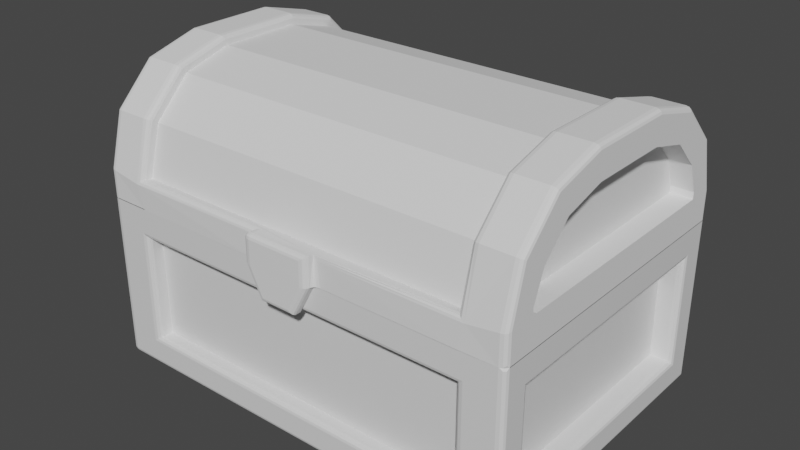 # Source: chest.blend  (saved by Blender 2.93.20; exported with 4.5.12 LTS)
import bpy
from mathutils import Matrix  # noqa: F401  (used for matrix-valued properties, if any)

bpy.ops.wm.read_factory_settings(use_empty=True)
scene = bpy.context.scene
scene.name = 'Scene'

# ---- collections
col_collection = bpy.data.collections.new('Collection'); scene.collection.children.link(col_collection)

# ---- materials (node trees are filled in below, after node groups)
mat_material = bpy.data.materials.new('Material')
mat_material.alpha_threshold = 0.0
mat_material.use_transparent_shadow = False
mat_material.line_color = (0.0, 0.0, 0.0, 1.0)

# ---- material node trees
mat_material.use_nodes = True; mat_material.node_tree.nodes.clear()
_N = mat_material.node_tree.nodes; _L = mat_material.node_tree.links
n0 = _N.new('ShaderNodeOutputMaterial'); n0.name = 'Material Output'; n0.location = (300, 300)
n1 = _N.new('ShaderNodeBsdfPrincipled'); n1.name = 'Principled BSDF'; n1.location = (10, 300)
n1.distribution = 'GGX'
n1.subsurface_method = 'BURLEY'
n1.inputs[2].default_value = 0.4
n1.inputs[3].default_value = 1.45
n1.inputs[27].default_value = (0.0, 0.0, 0.0, 1.0)
n1.inputs[28].default_value = 1.0
_L.new(n1.outputs[0], n0.inputs[0])
n0.is_active_output = True

# ---- world
world_world = bpy.data.worlds.new('World'); scene.world = world_world
world_world.use_nodes = True; world_world.node_tree.nodes.clear()
_N = world_world.node_tree.nodes; _L = world_world.node_tree.links
n0 = _N.new('ShaderNodeOutputWorld'); n0.name = 'World Output'; n0.location = (300, 300)
n1 = _N.new('ShaderNodeBackground'); n1.name = 'Background'; n1.location = (10, 300)
n1.inputs[0].default_value = (0.05088, 0.05088, 0.05088, 1.0)
_L.new(n1.outputs[0], n0.inputs[0])
n0.is_active_output = True
world_world.color = (0.05088, 0.05088, 0.05088)
world_world.use_sun_shadow = False
world_world.sun_shadow_jitter_overblur = 0.0

# ---- meshes
me_cube = bpy.data.meshes.new('Cube')
me_cube.from_pydata([(-0.9, 0.8, 0.2), (-0.9, -0.8, 0.2), (0.9, 0.8, 0.8986), (0.9, 0.8, 0.2), (-0.9, -0.8, 0.8986), (0.9, -0.8, 0.8986), (0.9, -0.8, 0.2), (-0.9, 0.8, 0.8986), (0.8, 0.9, 0.2), (-0.8, 0.9, 0.2), (0.8, 0.9, 0.8986), (-0.8, -0.9, 0.2), (-0.8, -0.9, 0.8986), (0.8, -0.9, 0.8986), (0.8, -0.9, 0.2), (-0.8, 0.9, 0.8986), (1.0, 0.83, 0.9286), (0.97, 0.8, 0.8986), (0.996, 0.815, 0.9136), (0.985, 0.804, 0.9026), (0.97, 0.8, 0.2), (1.0, 0.83, 0.17), (0.985, 0.804, 0.196), (0.996, 0.815, 0.185), (0.97, -0.8, 0.8986), (1.0, -0.83, 0.9286), (0.985, -0.804, 0.9026), (0.996, -0.815, 0.9136), (1.0, -0.83, 0.17), (0.97, -0.8, 0.2), (0.996, -0.815, 0.185), (0.985, -0.804, 0.196), (-0.97, 0.8, 0.8986), (-1.0, 0.83, 0.9286), (-0.985, 0.804, 0.9026), (-0.996, 0.815, 0.9136), (-0.97, 0.8, 0.2), (-1.0, 0.83, 0.17), (-0.985, 0.804, 0.196), (-0.996, 0.815, 0.185), (-1.0, -0.83, 0.9286), (-0.97, -0.8, 0.8986), (-0.996, -0.815, 0.9136), (-0.985, -0.804, 0.9026), (-1.0, -0.83, 0.17), (-0.97, -0.8, 0.2), (-0.996, -0.815, 0.185), (-0.985, -0.804, 0.196), (-0.83, 1.0, 0.17), (-0.8, 0.97, 0.2), (-0.815, 0.996, 0.185), (-0.804, 0.985, 0.196), (-0.83, -1.0, 0.17), (-0.8, -0.97, 0.2), (-0.815, -0.996, 0.185), (-0.804, -0.985, 0.196), (0.8, 0.97, 0.8986), (0.83, 1.0, 0.9286), (0.804, 0.985, 0.9026), (0.815, 0.996, 0.9136), (0.8, 0.97, 0.2), (0.83, 1.0, 0.17), (0.804, 0.985, 0.196), (0.815, 0.996, 0.185), (-0.8, -0.97, 0.8986), (-0.83, -1.0, 0.9286), (-0.804, -0.985, 0.9026), (-0.815, -0.996, 0.9136), (0.83, -1.0, 0.9286), (0.8, -0.97, 0.8986), (0.815, -0.996, 0.9136), (0.804, -0.985, 0.9026), (0.8, -0.97, 0.2), (0.83, -1.0, 0.17), (0.804, -0.985, 0.196), (0.815, -0.996, 0.185), (-0.83, 1.0, 0.9286), (-0.8, 0.97, 0.8986), (-0.815, 0.996, 0.9136), (-0.804, 0.985, 0.9026), (0.97, 1.0, 0.03), (1.0, 0.97, 0.03), (0.97, 0.97, 0.0), (0.9847, 0.9955, 0.03), (0.97, 0.9955, 0.01528), (0.9843, 0.9922, 0.01574), (0.9955, 0.97, 0.01528), (0.9955, 0.9847, 0.03), (0.9922, 0.9843, 0.01574), (0.97, 0.9847, 0.004451), (0.9847, 0.97, 0.004451), (0.9843, 0.9843, 0.007784), (-1.0, 0.97, 0.03), (-0.97, 1.0, 0.03), (-0.97, 0.97, 0.0), (-0.9955, 0.9847, 0.03), (-0.9955, 0.97, 0.01528), (-0.9922, 0.9843, 0.01574), (-0.97, 0.9955, 0.01528), (-0.9847, 0.9955, 0.03), (-0.9843, 0.9922, 0.01574), (-0.9847, 0.97, 0.004451), (-0.97, 0.9847, 0.004451), (-0.9843, 0.9843, 0.007784), (1.0, 0.97, 1.069), (0.97, 1.0, 1.069), (0.97, 1.0, 1.099), (1.0, 0.97, 1.099), (0.996, 0.985, 1.08), (0.985, 0.996, 1.08), (-0.97, -0.97, 0.0), (-0.97, -1.0, 0.03), (-1.0, -0.97, 0.03), (-0.97, -0.985, 0.004008), (-0.985, -0.97, 0.004008), (-0.9843, -0.9843, 0.007901), (-0.985, -0.996, 0.03), (-0.97, -0.996, 0.01502), (-0.9843, -0.9921, 0.01565), (-0.996, -0.97, 0.01502), (-0.996, -0.985, 0.03), (-0.9921, -0.9843, 0.01565), (-1.0, -0.97, 1.069), (-0.97, -1.0, 1.069), (-0.97, -1.0, 1.099), (-1.0, -0.97, 1.099), (-0.996, -0.985, 1.08), (-0.985, -0.996, 1.08), (0.97, -1.0, 1.069), (1.0, -0.97, 1.069), (1.0, -0.97, 1.099), (0.97, -1.0, 1.099), (0.985, -0.996, 1.08), (0.996, -0.985, 1.08), (0.97, -1.0, 0.03), (0.97, -0.97, 0.0), (1.0, -0.97, 0.03), (0.97, -0.9955, 0.01528), (0.9847, -0.9955, 0.03), (0.9843, -0.9922, 0.01574), (0.9847, -0.97, 0.004451), (0.97, -0.9847, 0.004451), (0.9843, -0.9843, 0.007784), (0.9955, -0.9847, 0.03), (0.9955, -0.97, 0.01528), (0.9922, -0.9843, 0.01574), (-0.97, 1.0, 1.069), (-1.0, 0.97, 1.069), (-1.0, 0.97, 1.099), (-0.97, 1.0, 1.099), (-0.985, 0.996, 1.08), (-0.996, 0.985, 1.08)], [], [(57, 76, 146, 149, 106, 105), (48, 61, 80, 93), (107, 106, 149, 148, 125, 124, 131, 130), (64, 53, 11, 12), (29, 20, 3, 6), (40, 44, 112, 122), (17, 24, 5, 2), (45, 41, 4, 1), (32, 36, 0, 7), (41, 32, 7, 4), (20, 17, 2, 3), (37, 33, 147, 92), (24, 29, 6, 5), (49, 77, 15, 9), (77, 56, 10, 15), (53, 72, 14, 11), (94, 82, 135, 110), (60, 49, 9, 8), (72, 69, 13, 14), (61, 57, 105, 80), (69, 64, 12, 13), (14, 13, 12, 11), (1, 4, 7, 0), (3, 2, 5, 6), (9, 15, 10, 8), (28, 25, 129, 136), (52, 65, 123, 111), (33, 40, 122, 125, 148, 147), (68, 73, 134, 128), (25, 16, 104, 107, 130, 129), (76, 48, 93, 146), (36, 45, 1, 0), (65, 68, 128, 131, 124, 123), (21, 28, 136, 81), (73, 52, 111, 134), (44, 37, 92, 112), (56, 60, 8, 10), (80, 83, 85, 84), (83, 87, 88, 85), (81, 86, 88, 87), (86, 90, 91, 88), (82, 89, 91, 90), (89, 84, 85, 91), (85, 88, 91), (92, 95, 97, 96), (95, 99, 100, 97), (93, 98, 100, 99), (98, 102, 103, 100), (94, 101, 103, 102), (101, 96, 97, 103), (97, 100, 103), (104, 108, 109, 105, 106, 107), (110, 113, 115, 114), (113, 117, 118, 115), (111, 116, 118, 117), (116, 120, 121, 118), (112, 119, 121, 120), (119, 114, 115, 121), (115, 118, 121), (122, 126, 127, 123, 124, 125), (128, 132, 133, 129, 130, 131), (134, 137, 139, 138), (137, 141, 142, 139), (135, 140, 142, 141), (140, 144, 145, 142), (136, 143, 145, 144), (143, 138, 139, 145), (139, 142, 145), (146, 150, 151, 147, 148, 149), (94, 110, 114, 101), (101, 114, 119, 96), (96, 119, 112, 92), (82, 94, 102, 89), (89, 102, 98, 84), (84, 98, 93, 80), (104, 81, 87, 108), (108, 87, 83, 109), (109, 83, 80, 105), (111, 123, 127, 116), (116, 127, 126, 120), (120, 126, 122, 112), (128, 134, 138, 132), (132, 138, 143, 133), (133, 143, 136, 129), (146, 93, 99, 150), (150, 99, 95, 151), (151, 95, 92, 147), (110, 135, 141, 113), (113, 141, 137, 117), (117, 137, 134, 111), (135, 82, 90, 140), (140, 90, 86, 144), (144, 86, 81, 136), (37, 44, 46, 39), (39, 46, 47, 38), (38, 47, 45, 36), (17, 20, 22, 19), (19, 22, 23, 18), (18, 23, 21, 16), (44, 40, 42, 46), (46, 42, 43, 47), (47, 43, 41, 45), (25, 28, 30, 27), (27, 30, 31, 26), (26, 31, 29, 24), (33, 37, 39, 35), (35, 39, 38, 34), (34, 38, 36, 32), (16, 25, 27, 18), (18, 27, 26, 19), (19, 26, 24, 17), (40, 33, 35, 42), (42, 35, 34, 43), (43, 34, 32, 41), (28, 21, 23, 30), (30, 23, 22, 31), (31, 22, 20, 29), (61, 48, 50, 63), (63, 50, 51, 62), (62, 51, 49, 60), (57, 61, 63, 59), (59, 63, 62, 58), (58, 62, 60, 56), (53, 64, 66, 55), (55, 66, 67, 54), (54, 67, 65, 52), (69, 72, 74, 71), (71, 74, 75, 70), (70, 75, 73, 68), (77, 49, 51, 79), (79, 51, 50, 78), (78, 50, 48, 76), (68, 65, 67, 70), (70, 67, 66, 71), (71, 66, 64, 69), (52, 73, 75, 54), (54, 75, 74, 55), (55, 74, 72, 53), (76, 57, 59, 78), (78, 59, 58, 79), (79, 58, 56, 77), (16, 21, 81, 104)])
_uv = me_cube.uv_layers.new(name='UVMap')
_uv.uv.foreach_set('vector', [0.5863, 0.4788, 0.5863, 0.2712, 0.6182, 0.2537, 0.625, 0.2537, 0.625, 0.4963, 0.6182, 0.4963, 0.4137, 0.2712, 0.4137, 0.4787, 0.3818, 0.4963, 0.3818, 0.2537, 0.625, 0.5037, 0.6288, 0.5, 0.8712, 0.5, 0.875, 0.5037, 0.875, 0.7462, 0.8712, 0.75, 0.6288, 0.75, 0.625, 0.7462, 0.5795, 0.975, 0.4205, 0.975, 0.4205, 0.975, 0.5795, 0.975, 0.4205, 0.725, 0.4205, 0.525, 0.4205, 0.525, 0.4205, 0.725, 0.5863, 0.02125, 0.4137, 0.02125, 0.3818, 0.00375, 0.6182, 0.00375, 0.5795, 0.525, 0.5795, 0.725, 0.5795, 0.725, 0.5795, 0.525, 0.4205, 0.025, 0.5795, 0.025, 0.5795, 0.025, 0.4205, 0.025, 0.5795, 0.225, 0.4205, 0.225, 0.4205, 0.225, 0.5795, 0.225, 0.5795, 0.025, 0.5795, 0.225, 0.5795, 0.225, 0.5795, 0.025, 0.4205, 0.525, 0.5795, 0.525, 0.5795, 0.525, 0.4205, 0.525, 0.4137, 0.2287, 0.5863, 0.2288, 0.6182, 0.2463, 0.3818, 0.2463, 0.5795, 0.725, 0.4205, 0.725, 0.4205, 0.725, 0.5795, 0.725, 0.4205, 0.275, 0.5795, 0.275, 0.5795, 0.275, 0.4205, 0.275, 0.5795, 0.275, 0.5795, 0.475, 0.5795, 0.475, 0.5795, 0.275, 0.4205, 0.975, 0.4205, 0.775, 0.4205, 0.775, 0.4205, 0.975, 0.1287, 0.5038, 0.3713, 0.5038, 0.3713, 0.7463, 0.1287, 0.7462, 0.4205, 0.475, 0.4205, 0.275, 0.4205, 0.275, 0.4205, 0.475, 0.4205, 0.775, 0.5795, 0.775, 0.5795, 0.775, 0.4205, 0.775, 0.4137, 0.4787, 0.5863, 0.4788, 0.6182, 0.4963, 0.3818, 0.4963, 0.5795, 0.775, 0.5795, 0.975, 0.5795, 0.975, 0.5795, 0.775, 0.4205, 0.775, 0.5795, 0.775, 0.5795, 0.975, 0.4205, 0.975, 0.4205, 0.025, 0.5795, 0.025, 0.5795, 0.225, 0.4205, 0.225, 0.4205, 0.525, 0.5795, 0.525, 0.5795, 0.725, 0.4205, 0.725, 0.4205, 0.275, 0.5795, 0.275, 0.5795, 0.475, 0.4205, 0.475, 0.4137, 0.7287, 0.5863, 0.7287, 0.6182, 0.7463, 0.3818, 0.7463, 0.4137, 0.9787, 0.5863, 0.9787, 0.6182, 0.9963, 0.3818, 0.9963, 0.5863, 0.2288, 0.5863, 0.02125, 0.6182, 0.00375, 0.625, 0.00375, 0.625, 0.2463, 0.6182, 0.2463, 0.5863, 0.7713, 0.4137, 0.7712, 0.3818, 0.7538, 0.6182, 0.7538, 0.5863, 0.7287, 0.5863, 0.5213, 0.6182, 0.5037, 0.625, 0.5037, 0.625, 0.7462, 0.6182, 0.7463, 0.5863, 0.2712, 0.4137, 0.2712, 0.3818, 0.2537, 0.6182, 0.2537, 0.4205, 0.225, 0.4205, 0.025, 0.4205, 0.025, 0.4205, 0.225, 0.5863, 0.9787, 0.5863, 0.7713, 0.6182, 0.7537, 0.625, 0.7537, 0.625, 0.9963, 0.6182, 0.9963, 0.4137, 0.5213, 0.4137, 0.7287, 0.3818, 0.7463, 0.3818, 0.5038, 0.4137, 0.7713, 0.4137, 0.9787, 0.3818, 0.9962, 0.3818, 0.7537, 0.4137, 0.02125, 0.4137, 0.2287, 0.3818, 0.2463, 0.3818, 0.00375, 0.5795, 0.475, 0.4205, 0.475, 0.4205, 0.475, 0.5795, 0.475, 0.3818, 0.4963, 0.3818, 0.4981, 0.3786, 0.498, 0.3785, 0.4963, 0.3818, 0.4981, 0.3818, 0.5, 0.3786, 0.5, 0.3786, 0.498, 0.3818, 0.5038, 0.3785, 0.5037, 0.3786, 0.502, 0.3818, 0.5019, 0.3785, 0.5037, 0.375, 0.5037, 0.375, 0.502, 0.3786, 0.502, 0.3713, 0.5038, 0.3713, 0.5019, 0.373, 0.502, 0.3731, 0.5037, 0.3713, 0.5019, 0.3712, 0.5, 0.373, 0.5, 0.373, 0.502, 0.3786, 0.498, 0.3777, 0.4985, 0.3777, 0.4985, 0.3818, 0.2463, 0.3818, 0.2481, 0.3786, 0.248, 0.3785, 0.2463, 0.3818, 0.2481, 0.3818, 0.25, 0.3786, 0.25, 0.3786, 0.248, 0.3818, 0.2537, 0.3785, 0.2537, 0.3786, 0.252, 0.3818, 0.2519, 0.1287, 0.5006, 0.1287, 0.5, 0.127, 0.5, 0.127, 0.501, 0.1287, 0.5038, 0.1269, 0.5038, 0.127, 0.502, 0.1287, 0.5019, 0.1269, 0.5038, 0.125, 0.5037, 0.125, 0.502, 0.127, 0.502, 0.3786, 0.248, 0.3777, 0.2485, 0.3777, 0.2485, 0.6182, 0.5, 0.6207, 0.5, 0.6211, 0.4979, 0.6182, 0.4963, 0.6216, 0.4981, 0.625, 0.5, 0.1287, 0.7462, 0.1288, 0.7481, 0.127, 0.748, 0.1269, 0.7463, 0.1288, 0.7481, 0.1287, 0.75, 0.127, 0.75, 0.127, 0.748, 0.3818, 0.9963, 0.3818, 0.9981, 0.3786, 0.998, 0.3784, 0.9963, 0.3818, 0.000501, 0.3818, -4.657e-10, 0.3786, 0.0, 0.3786, 0.0009876, 0.3818, 0.00375, 0.3784, 0.00375, 0.3786, 0.001957, 0.3818, 0.001877, 0.1255, 0.7463, 0.125, 0.7462, 0.125, 0.748, 0.126, 0.748, 0.3768, 0.001957, 0.3777, 0.001472, 0.3786, 0.001957, 0.6182, 0.00375, 0.6211, 0.002126, 0.6207, 0.0, 0.6182, 0.0, 0.625, 0.0, 0.6216, 0.001875, 0.6182, 0.7538, 0.6211, 0.7521, 0.6207, 0.75, 0.6182, 0.75, 0.625, 0.75, 0.6216, 0.7519, 0.3818, 0.7537, 0.3785, 0.7537, 0.3786, 0.752, 0.3818, 0.7519, 0.3713, 0.7494, 0.3712, 0.75, 0.373, 0.75, 0.373, 0.749, 0.3713, 0.7463, 0.3731, 0.7463, 0.373, 0.748, 0.3713, 0.7481, 0.3731, 0.7463, 0.375, 0.7463, 0.375, 0.748, 0.373, 0.748, 0.3818, 0.7463, 0.3818, 0.7481, 0.3786, 0.748, 0.3785, 0.7463, 0.3818, 0.7481, 0.3818, 0.75, 0.3786, 0.75, 0.3786, 0.748, 0.3786, 0.752, 0.3777, 0.7515, 0.3777, 0.7515, 0.6182, 0.25, 0.6207, 0.25, 0.6211, 0.2479, 0.6182, 0.2463, 0.6216, 0.2481, 0.625, 0.25, 0.1287, 0.5038, 0.1287, 0.7462, 0.1269, 0.7463, 0.1269, 0.5038, 0.1269, 0.5038, 0.1269, 0.7463, 0.125, 0.7462, 0.125, 0.5037, 0.3785, 0.2463, 0.3784, 0.00375, 0.3818, 0.00375, 0.3818, 0.2463, 0.3713, 0.5038, 0.1287, 0.5038, 0.1287, 0.5019, 0.3713, 0.5019, 0.3713, 0.5019, 0.1287, 0.5019, 0.1287, 0.5, 0.3712, 0.5, 0.3785, 0.4963, 0.3785, 0.2537, 0.3818, 0.2537, 0.3818, 0.4963, 0.6182, 0.5038, 0.3818, 0.5037, 0.3818, 0.5019, 0.6207, 0.5019, 0.6207, 0.5019, 0.3818, 0.5019, 0.3818, 0.4981, 0.6207, 0.4981, 0.6207, 0.4981, 0.3818, 0.4981, 0.3818, 0.4963, 0.6182, 0.4963, 0.3818, 0.9963, 0.6182, 0.9963, 0.6207, 0.9981, 0.3818, 0.9981, 0.3818, 0.0, 0.6207, 0.0, 0.6207, 0.001875, 0.3818, 0.001877, 0.3818, 0.001877, 0.6207, 0.001875, 0.6182, 0.00375, 0.3818, 0.00375, 0.6182, 0.7538, 0.3818, 0.7538, 0.3818, 0.7519, 0.6207, 0.7519, 0.6207, 0.7519, 0.3818, 0.7519, 0.3818, 0.7481, 0.6207, 0.7481, 0.6207, 0.7481, 0.3818, 0.7481, 0.3818, 0.7463, 0.6182, 0.7463, 0.6182, 0.2537, 0.3818, 0.2537, 0.3818, 0.2519, 0.6207, 0.2519, 0.6207, 0.2519, 0.3818, 0.2519, 0.3818, 0.2481, 0.6207, 0.2481, 0.6207, 0.2481, 0.3818, 0.2481, 0.3818, 0.2463, 0.6182, 0.2463, 0.1287, 0.7462, 0.3713, 0.7463, 0.3713, 0.7481, 0.1288, 0.7481, 0.1288, 0.7481, 0.3713, 0.7481, 0.3712, 0.75, 0.1287, 0.75, 0.3784, 0.9963, 0.3785, 0.7537, 0.3818, 0.7537, 0.3818, 0.9962, 0.3713, 0.7463, 0.3713, 0.5038, 0.3731, 0.5037, 0.3731, 0.7463, 0.3731, 0.7463, 0.3731, 0.5037, 0.3785, 0.5037, 0.3785, 0.7462, 0.3785, 0.7462, 0.3785, 0.5037, 0.3818, 0.5038, 0.3818, 0.7463, 0.4137, 0.2287, 0.4137, 0.02125, 0.4171, 0.02312, 0.4171, 0.2269, 0.4171, 0.2269, 0.4171, 0.02312, 0.4201, 0.02475, 0.4201, 0.2253, 0.4201, 0.2253, 0.4201, 0.02475, 0.4205, 0.025, 0.4205, 0.225, 0.5795, 0.525, 0.4205, 0.525, 0.4201, 0.5247, 0.5799, 0.5247, 0.5799, 0.5247, 0.4201, 0.5247, 0.4171, 0.5231, 0.5829, 0.5231, 0.5829, 0.5231, 0.4171, 0.5231, 0.4137, 0.5212, 0.5863, 0.5213, 0.4137, 0.02125, 0.5863, 0.02125, 0.5829, 0.02312, 0.4171, 0.02312, 0.4171, 0.02312, 0.5829, 0.02312, 0.5799, 0.02475, 0.4201, 0.02475, 0.4201, 0.02475, 0.5799, 0.02475, 0.5795, 0.025, 0.4205, 0.025, 0.5863, 0.7287, 0.4137, 0.7287, 0.4171, 0.7269, 0.5829, 0.7269, 0.5829, 0.7269, 0.4171, 0.7269, 0.4201, 0.7253, 0.5799, 0.7253, 0.5799, 0.7253, 0.4201, 0.7253, 0.4205, 0.725, 0.5795, 0.725, 0.5863, 0.2288, 0.4137, 0.2287, 0.4171, 0.2269, 0.5829, 0.2269, 0.5829, 0.2269, 0.4171, 0.2269, 0.4201, 0.2253, 0.5799, 0.2253, 0.5799, 0.2253, 0.4201, 0.2253, 0.4205, 0.225, 0.5795, 0.225, 0.5863, 0.5213, 0.5863, 0.7287, 0.5829, 0.7269, 0.5829, 0.5231, 0.5829, 0.5231, 0.5829, 0.7269, 0.5799, 0.7253, 0.5799, 0.5247, 0.5799, 0.5247, 0.5799, 0.7253, 0.5795, 0.725, 0.5795, 0.525, 0.5863, 0.02125, 0.5863, 0.2288, 0.5829, 0.2269, 0.5829, 0.02312, 0.5829, 0.02312, 0.5829, 0.2269, 0.5799, 0.2253, 0.5799, 0.02475, 0.5799, 0.02475, 0.5799, 0.2253, 0.5795, 0.225, 0.5795, 0.025, 0.4137, 0.7287, 0.4137, 0.5213, 0.4171, 0.5231, 0.4171, 0.7269, 0.4171, 0.7269, 0.4171, 0.5231, 0.4201, 0.5247, 0.4201, 0.7253, 0.4201, 0.7253, 0.4201, 0.5247, 0.4205, 0.525, 0.4205, 0.725, 0.4137, 0.4787, 0.4137, 0.2712, 0.4171, 0.2731, 0.4171, 0.4769, 0.4171, 0.4769, 0.4171, 0.2731, 0.4201, 0.2747, 0.4201, 0.4753, 0.4201, 0.4753, 0.4201, 0.2747, 0.4205, 0.275, 0.4205, 0.475, 0.5863, 0.4788, 0.4137, 0.4787, 0.4171, 0.4769, 0.5829, 0.4769, 0.5829, 0.4769, 0.4171, 0.4769, 0.4201, 0.4753, 0.5799, 0.4753, 0.5799, 0.4753, 0.4201, 0.4753, 0.4205, 0.475, 0.5795, 0.475, 0.4205, 0.975, 0.5795, 0.975, 0.5799, 0.9753, 0.4201, 0.9753, 0.4201, 0.9753, 0.5799, 0.9753, 0.5829, 0.9769, 0.4171, 0.9769, 0.4171, 0.9769, 0.5829, 0.9769, 0.5863, 0.9787, 0.4137, 0.9787, 0.5795, 0.775, 0.4205, 0.775, 0.4201, 0.7747, 0.5799, 0.7747, 0.5799, 0.7747, 0.4201, 0.7747, 0.4171, 0.7731, 0.5829, 0.7731, 0.5829, 0.7731, 0.4171, 0.7731, 0.4137, 0.7712, 0.5863, 0.7713, 0.5795, 0.275, 0.4205, 0.275, 0.4201, 0.2747, 0.5799, 0.2747, 0.5799, 0.2747, 0.4201, 0.2747, 0.4171, 0.2731, 0.5829, 0.2731, 0.5829, 0.2731, 0.4171, 0.2731, 0.4137, 0.2712, 0.5863, 0.2712, 0.5863, 0.7713, 0.5863, 0.9787, 0.5829, 0.9769, 0.5829, 0.7731, 0.5829, 0.7731, 0.5829, 0.9769, 0.5799, 0.9753, 0.5799, 0.7747, 0.5799, 0.7747, 0.5799, 0.9753, 0.5795, 0.975, 0.5795, 0.775, 0.4137, 0.9787, 0.4137, 0.7713, 0.4171, 0.7731, 0.4171, 0.9769, 0.4171, 0.9769, 0.4171, 0.7731, 0.4201, 0.7747, 0.4201, 0.9753, 0.4201, 0.9753, 0.4201, 0.7747, 0.4205, 0.775, 0.4205, 0.975, 0.5863, 0.2712, 0.5863, 0.4788, 0.5829, 0.4769, 0.5829, 0.2731, 0.5829, 0.2731, 0.5829, 0.4769, 0.5799, 0.4753, 0.5799, 0.2747, 0.5799, 0.2747, 0.5799, 0.4753, 0.5795, 0.475, 0.5795, 0.275, 0.5863, 0.5213, 0.4137, 0.5212, 0.3818, 0.5037, 0.6182, 0.5038])
me_cube.materials.append(mat_material)
me_cube.use_remesh_preserve_volume = False
me_cube.use_remesh_preserve_attributes = False
me_cube.use_mirror_vertex_groups = False
me_cube.update()
me_cube_001 = bpy.data.meshes.new('Cube.001')
me_cube_001.from_pydata([(-1.0, -0.8, -0.8), (-1.0, 0.8, -0.8), (1.0, 0.8, -0.8), (-1.0, -0.8, -0.7562), (-1.0, -0.2697, -0.3108), (-1.0, -0.7264, -0.5663), (-1.0, -0.5445, -0.3844), (-1.0, 0.2697, -0.3108), (-1.0, 0.8, -0.7562), (-1.0, 0.5445, -0.3844), (-1.0, 0.7264, -0.5663), (1.0, -0.2697, -0.3108), (1.0, -0.8, -0.7562), (1.0, -0.5445, -0.3844), (1.0, -0.7264, -0.5663), (1.0, 0.8, -0.7562), (1.0, 0.2697, -0.3108), (1.0, 0.7264, -0.5663), (1.0, 0.5445, -0.3844), (-0.9, 0.8, -0.8), (-0.9, -0.8, -0.8), (0.9, 0.8, -0.8), (-0.9, 0.5445, -0.3844), (-0.9, 0.2697, -0.3108), (0.9, 0.2697, -0.3108), (0.9, 0.5445, -0.3844), (-0.9, 0.7264, -0.5663), (0.9, 0.7264, -0.5663), (-0.9, 0.8, -0.7562), (0.9, 0.8, -0.7562), (0.9, -0.5445, -0.3844), (0.9, -0.2697, -0.3108), (-0.9, -0.2697, -0.3108), (-0.9, -0.5445, -0.3844), (0.9, -0.7264, -0.5663), (-0.9, -0.7264, -0.5663), (0.9, -0.8, -0.7562), (-0.9, -0.8, -0.7562), (0.8, 0.994, -1.0), (-0.8, 1.0, -1.0), (-0.8, -1.0, -1.0), (0.8, -1.006, -1.0), (0.8, -0.7735, -0.9169), (-0.8, -0.7689, -0.9169), (-0.8, 0.7676, -0.9169), (0.8, 0.763, -0.9169), (-0.8, 0.274, -0.1721), (0.8, 0.274, -0.1721), (0.8, 0.5998, -0.2594), (-0.8, 0.5998, -0.2594), (0.8, 0.8383, -0.4978), (-0.8, 0.8383, -0.4978), (0.8, 0.9256, -0.8236), (-0.8, 0.9256, -0.8236), (0.8, -0.274, -0.1721), (-0.8, -0.274, -0.1721), (-0.8, -0.5998, -0.2594), (0.8, -0.5998, -0.2594), (-0.8, -0.8383, -0.4978), (0.8, -0.8383, -0.4978), (-0.8, -0.9256, -0.8236), (0.8, -0.9256, -0.8236), (0.8, -0.5043, -0.4332), (-0.8, -0.5013, -0.4332), (0.8, 0.4953, -0.4332), (-0.8, 0.4983, -0.4332), (0.2667, -0.772, -0.9169), (-0.2667, -0.7705, -0.9169), (-0.2667, 0.274, -0.1721), (0.2667, 0.274, -0.1721), (0.2667, 0.5998, -0.2594), (-0.2667, 0.5998, -0.2594), (0.2667, 0.8383, -0.4978), (-0.2667, 0.8383, -0.4978), (0.2667, 0.9256, -0.8236), (-0.2667, 0.9256, -0.8236), (0.2667, -0.274, -0.1721), (-0.2667, -0.274, -0.1721), (-0.2667, -0.5998, -0.2594), (0.2667, -0.5998, -0.2594), (-0.2667, -0.8383, -0.4978), (0.2667, -0.8383, -0.4978), (-0.2667, -0.9256, -0.8236), (0.2667, -0.9256, -0.8236), (-0.1591, -1.002, -1.0), (-0.2667, 0.998, -1.0), (0.2667, 0.996, -1.0), (-0.2667, 0.766, -0.9169), (0.2667, 0.7645, -0.9169), (0.2667, -0.5033, -0.4332), (-0.2667, -0.5023, -0.4332), (-0.2667, 0.4973, -0.4332), (0.2667, 0.4963, -0.4332), (0.08586, -1.007, -1.2), (-0.08599, -1.005, -1.2), (1.0, -0.77, -0.8), (1.0, -0.8, -0.77), (1.0, -0.8212, -0.8212), (1.0, -0.785, -0.796), (1.0, -0.796, -0.785), (-1.0, 0.9676, -0.9676), (-0.97, 1.0, -1.0), (-1.0, 0.97, -1.0), (-0.996, 0.9838, -0.9838), (-0.985, 0.9957, -0.9957), (-0.97, -1.0, -1.0), (-1.0, -0.9676, -0.9676), (-1.0, -0.97, -1.0), (-0.985, -0.9957, -0.9957), (-0.996, -0.9838, -0.9838), (1.0, -0.9676, -0.9676), (0.97, -1.001, -1.0), (1.0, -0.97, -1.0), (0.996, -0.9839, -0.9838), (0.985, -0.9961, -0.9957), (0.97, 0.9991, -1.0), (1.0, 0.9676, -0.9676), (1.0, 0.97, -1.0), (0.985, 0.9952, -0.9957), (0.996, 0.9837, -0.9838), (-0.97, 0.648, -0.2051), (-1.0, 0.6329, -0.2313), (-0.985, 0.646, -0.2086), (-0.996, 0.6405, -0.2182), (-1.0, 0.2922, -0.1401), (-0.97, 0.2961, -0.1108), (-0.996, 0.2941, -0.1254), (-0.985, 0.2956, -0.1147), (0.97, 0.2961, -0.1108), (1.0, 0.2922, -0.1401), (0.985, 0.2956, -0.1147), (0.996, 0.2941, -0.1254), (1.0, 0.6329, -0.2313), (0.97, 0.648, -0.2051), (0.996, 0.6405, -0.2182), (0.985, 0.646, -0.2086), (-0.97, 0.9057, -0.4627), (-1.0, 0.8796, -0.4778), (-0.985, 0.9022, -0.4648), (-0.996, 0.8926, -0.4703), (1.0, 0.8796, -0.4778), (0.97, 0.9057, -0.4627), (0.996, 0.8926, -0.4703), (0.985, 0.9022, -0.4648), (-0.97, 1.0, -0.8147), (-1.0, 0.9675, -0.8052), (-0.985, 0.9956, -0.8134), (-0.996, 0.9837, -0.8099), (1.0, 0.9675, -0.8052), (0.97, 1.0, -0.8147), (0.996, 0.9837, -0.8099), (0.985, 0.9956, -0.8134), (0.97, -0.648, -0.2051), (1.0, -0.6329, -0.2313), (0.985, -0.646, -0.2086), (0.996, -0.6405, -0.2182), (1.0, -0.2922, -0.1401), (0.97, -0.2961, -0.1108), (0.996, -0.2941, -0.1254), (0.985, -0.2956, -0.1147), (-0.97, -0.2961, -0.1108), (-1.0, -0.2922, -0.1401), (-0.985, -0.2956, -0.1147), (-0.996, -0.2941, -0.1254), (-1.0, -0.6329, -0.2313), (-0.97, -0.648, -0.2051), (-0.996, -0.6405, -0.2182), (-0.985, -0.646, -0.2086), (0.97, -0.9057, -0.4627), (1.0, -0.8796, -0.4778), (0.985, -0.9022, -0.4648), (0.996, -0.8926, -0.4703), (-1.0, -0.8796, -0.4778), (-0.97, -0.9057, -0.4627), (-0.996, -0.8926, -0.4703), (-0.985, -0.9022, -0.4648), (0.97, -1.0, -0.8147), (1.0, -0.9675, -0.8052), (0.985, -0.9956, -0.8134), (0.996, -0.9837, -0.8099), (-1.0, -0.9675, -0.8052), (-0.97, -1.0, -0.8147), (-0.996, -0.9837, -0.8099), (-0.985, -0.9956, -0.8134), (0.9, -0.8, -0.77), (0.9, -0.77, -0.8), (0.9, -0.796, -0.785), (0.9, -0.785, -0.796), (-0.83, 0.2961, -0.1108), (-0.8, 0.2866, -0.137), (-0.815, 0.2948, -0.1143), (-0.804, 0.2913, -0.1239), (0.8, 0.2866, -0.137), (0.83, 0.2961, -0.1108), (0.804, 0.2913, -0.1239), (0.815, 0.2948, -0.1143), (0.8, 0.6276, -0.2281), (0.83, 0.648, -0.2051), (0.804, 0.6378, -0.2166), (0.815, 0.6453, -0.2082), (-0.83, 0.648, -0.2051), (-0.8, 0.6276, -0.2281), (-0.815, 0.6453, -0.2082), (-0.804, 0.6378, -0.2166), (0.8, 0.8773, -0.4775), (0.83, 0.9057, -0.4627), (0.804, 0.8915, -0.4701), (0.815, 0.9019, -0.4647), (-0.83, 0.9057, -0.4627), (-0.8, 0.8773, -0.4775), (-0.815, 0.9019, -0.4647), (-0.804, 0.8915, -0.4701), (0.83, 1.0, -0.8435), (0.8, 0.9689, -0.8184), (0.815, 0.9958, -0.8296), (0.804, 0.9844, -0.8204), (-0.8, 0.9689, -0.8184), (-0.83, 1.004, -0.8437), (-0.804, 0.9849, -0.8205), (-0.815, 0.9977, -0.8297), (0.83, -0.2961, -0.1108), (0.8, -0.2866, -0.1371), (0.815, -0.2948, -0.1143), (0.804, -0.2913, -0.1239), (-0.8, -0.2866, -0.1371), (-0.83, -0.2961, -0.1108), (-0.804, -0.2913, -0.1239), (-0.815, -0.2948, -0.1143), (-0.8, -0.6275, -0.2282), (-0.83, -0.648, -0.2051), (-0.804, -0.6378, -0.2166), (-0.815, -0.6453, -0.2082), (0.83, -0.648, -0.2051), (0.8, -0.6275, -0.2282), (0.815, -0.6453, -0.2082), (0.804, -0.6378, -0.2166), (-0.8, -0.8772, -0.4776), (-0.83, -0.9057, -0.4627), (-0.804, -0.8915, -0.4702), (-0.815, -0.9019, -0.4647), (0.83, -0.9057, -0.4627), (0.8, -0.8772, -0.4776), (0.815, -0.9019, -0.4647), (0.804, -0.8915, -0.4702), (-0.83, -1.004, -0.8437), (-0.8, -0.9688, -0.8185), (-0.815, -0.9977, -0.8297), (-0.804, -0.9849, -0.8205), (0.8, -0.9688, -0.8185), (0.8299, -1.0, -0.8439), (0.804, -0.9844, -0.8205), (0.815, -0.9958, -0.8298), (0.1891, -1.004, -1.0), (0.159, -1.034, -0.9995), (0.1488, -1.004, -1.028), (0.1291, -1.004, -1.0), (0.1711, -0.9781, -0.9907), (0.1741, -1.008, -0.9999), (0.163, -1.019, -0.9998), (-0.1591, -1.0, -0.8447), (-0.129, -0.9688, -0.8168), (-0.155, -0.996, -0.83), (-0.144, -0.9844, -0.8198), (0.159, -0.9994, -0.8178), (0.1891, -1.001, -0.8447), (0.163, -0.9998, -0.8203), (0.1741, -1.0, -0.8301), (-0.2667, 0.969, -0.8184), (-0.2667, 0.9997, -0.8447), (-0.2667, 0.9844, -0.8206), (-0.2667, 0.9957, -0.8302), (0.2667, 0.9994, -0.8447), (0.2667, 0.969, -0.8184), (0.2667, 0.9955, -0.8302), (0.2667, 0.9844, -0.8206), (0.128, -1.068, -0.999), (0.159, -1.038, -0.9994), (0.1434, -1.064, -0.999), (0.1548, -1.053, -0.9992), (-0.1592, -1.036, -0.9994), (-0.1284, -1.067, -0.999), (-0.1551, -1.051, -0.9992), (-0.1438, -1.063, -0.999), (-0.1292, -1.034, -0.8142), (-0.1592, -1.035, -0.8442), (-0.1284, -1.065, -0.8437), (-0.1443, -1.035, -0.8182), (-0.1289, -1.049, -0.8179), (-0.1435, -1.049, -0.8218), (-0.1549, -1.05, -0.8439), (-0.1553, -1.035, -0.8292), (-0.1512, -1.049, -0.8296), (-0.1287, -1.061, -0.8288), (-0.1436, -1.061, -0.8437), (-0.1433, -1.057, -0.8295), (0.128, -1.065, -0.8437), (0.159, -1.034, -0.8142), (0.1434, -1.061, -0.8287), (0.1548, -1.05, -0.8179), (0.06577, -1.071, -1.169), (0.0858, -1.042, -1.199), (0.07577, -1.067, -1.184), (0.0831, -1.057, -1.195), (-0.06613, -1.07, -1.169), (-0.08605, -1.04, -1.199), (-0.07611, -1.066, -1.184), (-0.0834, -1.055, -1.195)], [], [(128, 193, 220, 157), (8, 1, 19, 28), (7, 9, 22, 23), (111, 176, 249, 41), (125, 188, 200, 120), (11, 16, 129, 156), (136, 208, 217, 144), (157, 220, 232, 152), (4, 6, 164, 161), (168, 240, 249, 176), (21, 29, 27, 25, 24, 31, 30, 34, 36, 184, 186, 187, 185), (38, 115, 117, 112, 111, 41), (3, 0, 106, 180), (12, 96, 184, 36), (7, 4, 161, 124), (18, 17, 140, 132), (9, 7, 124, 121), (197, 133, 141, 205), (17, 15, 148, 140), (205, 141, 149, 212), (225, 160, 165, 229), (6, 5, 172, 164), (13, 11, 156, 153), (229, 165, 173, 237), (5, 3, 180, 172), (237, 173, 181, 244), (2, 95, 97, 110, 112, 117, 116), (40, 244, 181, 105), (188, 125, 160, 225), (0, 1, 100, 102, 107, 106), (16, 18, 132, 129), (38, 212, 149, 115), (201, 189, 46, 49), (20, 37, 35, 33, 32, 23, 22, 26, 28, 19), (13, 14, 34, 30), (18, 16, 24, 25), (16, 11, 31, 24), (5, 6, 33, 35), (9, 10, 26, 22), (2, 15, 29, 21), (14, 12, 36, 34), (17, 18, 25, 27), (3, 5, 35, 37), (10, 8, 28, 26), (102, 101, 39, 40, 105, 107), (15, 17, 27, 29), (1, 0, 20, 19), (0, 3, 37, 20), (11, 13, 30, 31), (97, 96, 12, 177, 110), (4, 7, 23, 32), (6, 4, 32, 33), (15, 2, 116, 148), (248, 241, 59, 61), (12, 14, 169, 177), (204, 213, 52, 50), (14, 13, 153, 169), (45, 42, 62, 64), (152, 232, 240, 168), (60, 245, 260, 82), (8, 10, 137, 145), (216, 209, 51, 53), (10, 9, 121, 137), (86, 38, 45, 88), (120, 200, 208, 136), (1, 8, 145, 100), (272, 74, 52, 213), (101, 144, 217, 39), (41, 249, 264, 252), (193, 128, 133, 197), (83, 263, 248, 61), (80, 58, 60, 82), (78, 56, 58, 80), (77, 55, 56, 78), (72, 50, 52, 74), (70, 48, 50, 72), (69, 47, 48, 70), (216, 53, 75, 267), (68, 46, 55, 77), (196, 204, 50, 48), (209, 201, 49, 51), (236, 245, 60, 58), (192, 196, 48, 47), (189, 224, 55, 46), (241, 233, 57, 59), (221, 192, 47, 54), (224, 228, 56, 55), (86, 271, 212, 38), (228, 236, 58, 56), (40, 39, 44, 43), (38, 41, 42, 45), (84, 40, 43, 67), (89, 92, 64, 62), (67, 43, 63, 90), (88, 45, 64, 92), (43, 44, 65, 63), (44, 87, 91, 65), (87, 88, 92, 91), (42, 66, 89, 62), (66, 67, 90, 89), (63, 65, 91, 90), (90, 91, 92, 89), (253, 263, 296, 276), (263, 260, 283, 296), (39, 217, 268, 85), (275, 280, 303, 299), (47, 69, 76, 54), (69, 68, 77, 76), (233, 221, 54, 57), (267, 75, 74, 272), (46, 68, 71, 49), (68, 69, 70, 71), (49, 71, 73, 51), (71, 70, 72, 73), (51, 73, 75, 53), (73, 72, 74, 75), (54, 76, 79, 57), (76, 77, 78, 79), (57, 79, 81, 59), (79, 78, 80, 81), (59, 81, 83, 61), (81, 80, 82, 83), (41, 252, 256, 66, 42), (254, 253, 276, 300, 93), (84, 259, 244, 40), (259, 84, 279, 284), (39, 85, 87, 44), (85, 86, 88, 87), (279, 84, 94, 304), (82, 260, 263, 83), (94, 93, 300, 304), (85, 268, 271, 86), (84, 255, 254, 93, 94), (256, 255, 84, 67, 66), (275, 295, 285, 280), (95, 98, 97), (98, 99, 97), (99, 96, 97), (100, 103, 102), (103, 104, 102), (104, 101, 102), (105, 108, 107), (108, 109, 107), (109, 106, 107), (110, 113, 112), (113, 114, 112), (114, 111, 112), (115, 118, 117), (118, 119, 117), (119, 116, 117), (252, 257, 258, 253, 254, 255, 256), (283, 286, 288, 287), (286, 290, 291, 288), (284, 289, 291, 290), (289, 293, 294, 291), (285, 292, 294, 293), (292, 287, 288, 294), (288, 291, 294), (121, 124, 126, 123), (123, 126, 127, 122), (122, 127, 125, 120), (129, 132, 134, 131), (131, 134, 135, 130), (130, 135, 133, 128), (137, 121, 123, 139), (139, 123, 122, 138), (138, 122, 120, 136), (132, 140, 142, 134), (134, 142, 143, 135), (135, 143, 141, 133), (145, 137, 139, 147), (147, 139, 138, 146), (146, 138, 136, 144), (140, 148, 150, 142), (142, 150, 151, 143), (143, 151, 149, 141), (153, 156, 158, 155), (155, 158, 159, 154), (154, 159, 157, 152), (161, 164, 166, 163), (163, 166, 167, 162), (162, 167, 165, 160), (169, 153, 155, 171), (171, 155, 154, 170), (170, 154, 152, 168), (164, 172, 174, 166), (166, 174, 175, 167), (167, 175, 173, 165), (177, 169, 171, 179), (179, 171, 170, 178), (178, 170, 168, 176), (172, 180, 182, 174), (174, 182, 183, 175), (175, 183, 181, 173), (110, 177, 179, 113), (113, 179, 178, 114), (114, 178, 176, 111), (180, 106, 109, 182), (182, 109, 108, 183), (183, 108, 105, 181), (160, 125, 127, 162), (162, 127, 126, 163), (163, 126, 124, 161), (144, 101, 104, 146), (146, 104, 103, 147), (147, 103, 100, 145), (156, 129, 131, 158), (158, 131, 130, 159), (159, 130, 128, 157), (148, 116, 119, 150), (150, 119, 118, 151), (151, 118, 115, 149), (95, 185, 187, 98), (98, 187, 186, 99), (99, 186, 184, 96), (241, 248, 250, 243), (243, 250, 251, 242), (242, 251, 249, 240), (237, 244, 246, 239), (239, 246, 247, 238), (238, 247, 245, 236), (233, 241, 243, 235), (235, 243, 242, 234), (234, 242, 240, 232), (229, 237, 239, 231), (231, 239, 238, 230), (230, 238, 236, 228), (221, 233, 235, 223), (223, 235, 234, 222), (222, 234, 232, 220), (225, 229, 231, 227), (227, 231, 230, 226), (226, 230, 228, 224), (209, 216, 218, 211), (211, 218, 219, 210), (210, 219, 217, 208), (205, 212, 214, 207), (207, 214, 215, 206), (206, 215, 213, 204), (201, 209, 211, 203), (203, 211, 210, 202), (202, 210, 208, 200), (197, 205, 207, 199), (199, 207, 206, 198), (198, 206, 204, 196), (189, 201, 203, 191), (191, 203, 202, 190), (190, 202, 200, 188), (193, 197, 199, 195), (195, 199, 198, 194), (194, 198, 196, 192), (192, 221, 223, 194), (194, 223, 222, 195), (195, 222, 220, 193), (188, 225, 227, 190), (190, 227, 226, 191), (191, 226, 224, 189), (264, 249, 251, 266), (266, 251, 250, 265), (265, 250, 248, 263), (272, 213, 215, 274), (274, 215, 214, 273), (273, 214, 212, 271), (244, 259, 261, 246), (246, 261, 262, 247), (247, 262, 260, 245), (216, 267, 269, 218), (218, 269, 270, 219), (219, 270, 268, 217), (267, 272, 274, 269), (269, 274, 273, 270), (270, 273, 271, 268), (263, 253, 258, 265), (265, 258, 257, 266), (266, 257, 252, 264), (285, 295, 297, 292), (292, 297, 298, 287), (287, 298, 296, 283), (295, 275, 277, 297), (297, 277, 278, 298), (298, 278, 276, 296), (284, 279, 281, 289), (289, 281, 282, 293), (293, 282, 280, 285), (259, 284, 290, 261), (261, 290, 286, 262), (262, 286, 283, 260), (299, 303, 305, 301), (301, 305, 306, 302), (302, 306, 304, 300), (303, 280, 282, 305), (305, 282, 281, 306), (306, 281, 279, 304), (275, 299, 301, 277), (277, 301, 302, 278), (278, 302, 300, 276), (95, 2, 21, 185)])
_uv = me_cube_001.uv_layers.new(name='UVMap')
_uv.uv.foreach_set('vector', [0.6375, 0.588, 0.6958, 0.588, 0.6958, 0.662, 0.6375, 0.662, 0.4197, 0.225, 0.4312, 0.225, 0.4312, 0.225, 0.4197, 0.225, 0.5688, 0.1587, 0.5481, 0.1931, 0.5481, 0.1931, 0.5688, 0.1587, 0.375, 0.7625, 0.4271, 0.7625, 0.4189, 0.8209, 0.375, 0.8333, 0.8625, 0.588, 0.8042, 0.588, 0.8042, 0.544, 0.8625, 0.544, 0.5688, 0.6587, 0.5688, 0.5913, 0.6168, 0.5885, 0.6168, 0.6615, 0.526, 0.2625, 0.526, 0.3208, 0.4192, 0.3208, 0.4271, 0.2625, 0.6375, 0.662, 0.6958, 0.662, 0.6958, 0.706, 0.6375, 0.706, 0.5688, 0.09128, 0.5481, 0.05694, 0.5911, 0.04589, 0.6168, 0.08847, 0.526, 0.7625, 0.526, 0.8208, 0.4194, 0.8209, 0.4271, 0.7625, 0.4312, 0.525, 0.4197, 0.525, 0.4969, 0.5342, 0.5481, 0.5569, 0.5688, 0.5913, 0.5688, 0.6587, 0.5481, 0.6931, 0.4969, 0.7158, 0.4197, 0.725, 0.4233, 0.725, 0.4276, 0.7248, 0.4312, 0.7231, 0.4312, 0.7213, 0.2917, 0.5, 0.3625, 0.5, 0.375, 0.5037, 0.375, 0.7462, 0.3625, 0.75, 0.2917, 0.75, 0.4197, 0.025, 0.4312, 0.025, 0.3841, 0.004055, 0.4259, 0.004067, 0.4197, 0.725, 0.4233, 0.725, 0.4233, 0.725, 0.4197, 0.725, 0.5688, 0.1587, 0.5688, 0.09128, 0.6168, 0.08847, 0.6168, 0.1615, 0.5481, 0.5569, 0.4969, 0.5342, 0.5218, 0.5151, 0.5911, 0.5459, 0.5481, 0.1931, 0.5688, 0.1587, 0.6168, 0.1615, 0.5911, 0.2041, 0.625, 0.4292, 0.625, 0.4875, 0.526, 0.4875, 0.526, 0.4292, 0.4969, 0.5342, 0.4197, 0.525, 0.4259, 0.5041, 0.5218, 0.5151, 0.526, 0.4292, 0.526, 0.4875, 0.4271, 0.4875, 0.4195, 0.4292, 0.8042, 0.662, 0.8625, 0.662, 0.8625, 0.706, 0.8042, 0.706, 0.5481, 0.05694, 0.4969, 0.0342, 0.5218, 0.01506, 0.5911, 0.04589, 0.5481, 0.6931, 0.5688, 0.6587, 0.6168, 0.6615, 0.5911, 0.7041, 0.625, 0.9292, 0.625, 0.9875, 0.526, 0.9875, 0.526, 0.9292, 0.4969, 0.0342, 0.4197, 0.025, 0.4259, 0.004067, 0.5218, 0.01506, 0.526, 0.9292, 0.526, 0.9875, 0.4271, 0.9875, 0.4192, 0.9292, 0.4312, 0.525, 0.4312, 0.7213, 0.4253, 0.7277, 0.3841, 0.7459, 0.375, 0.7462, 0.375, 0.5037, 0.3841, 0.5041, 0.375, 0.9167, 0.4189, 0.9292, 0.4271, 0.9875, 0.375, 0.9875, 0.8042, 0.588, 0.8625, 0.588, 0.8625, 0.662, 0.8042, 0.662, 0.4312, 0.025, 0.4312, 0.225, 0.3841, 0.2459, 0.375, 0.2463, 0.375, 0.00375, 0.3841, 0.004055, 0.5688, 0.5913, 0.5481, 0.5569, 0.5911, 0.5459, 0.6168, 0.5885, 0.375, 0.4167, 0.419, 0.4292, 0.4271, 0.4875, 0.375, 0.4875, 0.7917, 0.544, 0.7917, 0.588, 0.7917, 0.588, 0.7917, 0.544, 0.4312, 0.025, 0.4197, 0.025, 0.4969, 0.0342, 0.5481, 0.05694, 0.5688, 0.09128, 0.5688, 0.1587, 0.5481, 0.1931, 0.4969, 0.2158, 0.4197, 0.225, 0.4312, 0.225, 0.5481, 0.6931, 0.4969, 0.7158, 0.4969, 0.7158, 0.5481, 0.6931, 0.5481, 0.5569, 0.5688, 0.5913, 0.5688, 0.5913, 0.5481, 0.5569, 0.5688, 0.5913, 0.5688, 0.6587, 0.5688, 0.6587, 0.5688, 0.5913, 0.4969, 0.0342, 0.5481, 0.05694, 0.5481, 0.05694, 0.4969, 0.0342, 0.5481, 0.1931, 0.4969, 0.2158, 0.4969, 0.2158, 0.5481, 0.1931, 0.4312, 0.525, 0.4197, 0.525, 0.4197, 0.525, 0.4312, 0.525, 0.4969, 0.7158, 0.4197, 0.725, 0.4197, 0.725, 0.4969, 0.7158, 0.4969, 0.5342, 0.5481, 0.5569, 0.5481, 0.5569, 0.4969, 0.5342, 0.4197, 0.025, 0.4969, 0.0342, 0.4969, 0.0342, 0.4197, 0.025, 0.4969, 0.2158, 0.4197, 0.225, 0.4197, 0.225, 0.4969, 0.2158, 0.125, 0.5037, 0.1375, 0.5, 0.2083, 0.5, 0.2083, 0.75, 0.1375, 0.75, 0.125, 0.7462, 0.4197, 0.525, 0.4969, 0.5342, 0.4969, 0.5342, 0.4197, 0.525, 0.4312, 0.225, 0.4312, 0.025, 0.4312, 0.025, 0.4312, 0.225, 0.4312, 0.025, 0.4197, 0.025, 0.4197, 0.025, 0.4312, 0.025, 0.5688, 0.6587, 0.5481, 0.6931, 0.5481, 0.6931, 0.5688, 0.6587, 0.4253, 0.7277, 0.4233, 0.725, 0.4197, 0.725, 0.4259, 0.7459, 0.3841, 0.7459, 0.5688, 0.09128, 0.5688, 0.1587, 0.5688, 0.1587, 0.5688, 0.09128, 0.5481, 0.05694, 0.5688, 0.09128, 0.5688, 0.09128, 0.5481, 0.05694, 0.4197, 0.525, 0.4312, 0.525, 0.3841, 0.5041, 0.4259, 0.5041, 0.4271, 0.8333, 0.526, 0.8333, 0.526, 0.8333, 0.4271, 0.8333, 0.4197, 0.725, 0.4969, 0.7158, 0.5218, 0.7349, 0.4259, 0.7459, 0.526, 0.4167, 0.4271, 0.4167, 0.4271, 0.4167, 0.526, 0.4167, 0.4969, 0.7158, 0.5481, 0.6931, 0.5911, 0.7041, 0.5218, 0.7349, 0.2917, 0.5, 0.2917, 0.75, 0.2917, 0.75, 0.2917, 0.5, 0.625, 0.7625, 0.625, 0.8208, 0.526, 0.8208, 0.526, 0.7625, 0.4271, 0.9167, 0.4271, 0.9167, 0.4271, 0.8855, 0.4271, 0.8889, 0.4197, 0.225, 0.4969, 0.2158, 0.5218, 0.2349, 0.4259, 0.2459, 0.4271, 0.3333, 0.526, 0.3333, 0.526, 0.3333, 0.4271, 0.3333, 0.4969, 0.2158, 0.5481, 0.1931, 0.5911, 0.2041, 0.5218, 0.2349, 0.375, 0.3889, 0.375, 0.4167, 0.375, 0.4167, 0.375, 0.3889, 0.625, 0.2625, 0.625, 0.3208, 0.526, 0.3208, 0.526, 0.2625, 0.4312, 0.225, 0.4197, 0.225, 0.4259, 0.2459, 0.3841, 0.2459, 0.4271, 0.3889, 0.4271, 0.3889, 0.4271, 0.4167, 0.4271, 0.4167, 0.375, 0.2625, 0.4271, 0.2625, 0.4189, 0.3208, 0.375, 0.3333, 0.375, 0.8333, 0.4189, 0.832, 0.4187, 0.8598, 0.375, 0.8598, 0.6958, 0.588, 0.6375, 0.588, 0.6375, 0.544, 0.6958, 0.544, 0.4271, 0.8611, 0.4271, 0.8612, 0.4271, 0.8333, 0.4271, 0.8333, 0.526, 0.8889, 0.526, 0.9167, 0.4271, 0.9167, 0.4271, 0.8889, 0.625, 0.8889, 0.625, 0.9167, 0.526, 0.9167, 0.526, 0.8889, 0.7639, 0.662, 0.7917, 0.662, 0.7917, 0.706, 0.7639, 0.706, 0.526, 0.3889, 0.526, 0.4167, 0.4271, 0.4167, 0.4271, 0.3889, 0.625, 0.3889, 0.625, 0.4167, 0.526, 0.4167, 0.526, 0.3889, 0.7361, 0.588, 0.7083, 0.588, 0.7083, 0.544, 0.7361, 0.544, 0.4271, 0.3333, 0.4271, 0.3333, 0.4271, 0.3611, 0.4271, 0.3611, 0.7639, 0.588, 0.7917, 0.588, 0.7917, 0.662, 0.7639, 0.662, 0.625, 0.4167, 0.526, 0.4167, 0.526, 0.4167, 0.625, 0.4167, 0.526, 0.3333, 0.625, 0.3333, 0.625, 0.3333, 0.526, 0.3333, 0.526, 0.9167, 0.4271, 0.9167, 0.4271, 0.9167, 0.526, 0.9167, 0.7083, 0.588, 0.7083, 0.544, 0.7083, 0.544, 0.7083, 0.588, 0.7917, 0.588, 0.7917, 0.662, 0.7917, 0.662, 0.7917, 0.588, 0.526, 0.8333, 0.625, 0.8333, 0.625, 0.8333, 0.526, 0.8333, 0.7083, 0.662, 0.7083, 0.588, 0.7083, 0.588, 0.7083, 0.662, 0.7917, 0.662, 0.7917, 0.706, 0.7917, 0.706, 0.7917, 0.662, 0.375, 0.3889, 0.4187, 0.3889, 0.419, 0.4182, 0.375, 0.4167, 0.625, 0.9167, 0.526, 0.9167, 0.526, 0.9167, 0.625, 0.9167, 0.2083, 0.75, 0.2083, 0.5, 0.2083, 0.5, 0.2083, 0.75, 0.2917, 0.5, 0.2917, 0.75, 0.2917, 0.75, 0.2917, 0.5, 0.375, 0.8889, 0.375, 0.9167, 0.375, 0.9167, 0.375, 0.8889, 0.375, 0.8611, 0.3194, 0.4444, 0.2917, 0.5, 0.375, 0.8333, 0.375, 0.8889, 0.375, 0.9167, 0.375, 0.9167, 0.375, 0.8889, 0.375, 0.3889, 0.375, 0.4167, 0.375, 0.4167, 0.375, 0.3889, 0.2083, 0.75, 0.2083, 0.5, 0.2083, 0.5, 0.2083, 0.75, 0.375, 0.3333, 0.375, 0.3611, 0.375, 0.3611, 0.375, 0.3333, 0.375, 0.3611, 0.375, 0.3889, 0.375, 0.3889, 0.375, 0.3611, 0.375, 0.8333, 0.375, 0.8611, 0.375, 0.8611, 0.375, 0.8333, 0.375, 0.8611, 0.375, 0.8889, 0.375, 0.8889, 0.375, 0.8611, 0.375, 0.9167, 0.375, 0.3333, 0.3472, 0.3889, 0.375, 0.8889, 0.375, 0.8889, 0.3472, 0.3889, 0.3194, 0.4444, 0.375, 0.8611, 0.375, 0.8611, 0.4262, 0.8611, 0.4271, 0.8611, 0.375, 0.8611, 0.4271, 0.8611, 0.4271, 0.8863, 0.4271, 0.8863, 0.4271, 0.8611, 0.375, 0.3333, 0.4189, 0.3318, 0.4187, 0.3611, 0.375, 0.3611, 0.375, 0.8638, 0.375, 0.8862, 0.375, 0.8848, 0.375, 0.8652, 0.7083, 0.588, 0.7361, 0.588, 0.7361, 0.662, 0.7083, 0.662, 0.7361, 0.588, 0.7639, 0.588, 0.7639, 0.662, 0.7361, 0.662, 0.7083, 0.706, 0.7083, 0.662, 0.7083, 0.662, 0.7083, 0.706, 0.4271, 0.3611, 0.4271, 0.3611, 0.4271, 0.3889, 0.4271, 0.3889, 0.7917, 0.588, 0.7639, 0.588, 0.7639, 0.544, 0.7917, 0.544, 0.7639, 0.588, 0.7361, 0.588, 0.7361, 0.544, 0.7639, 0.544, 0.625, 0.3333, 0.625, 0.3611, 0.526, 0.3611, 0.526, 0.3333, 0.625, 0.3611, 0.625, 0.3889, 0.526, 0.3889, 0.526, 0.3611, 0.526, 0.3333, 0.526, 0.3611, 0.4271, 0.3611, 0.4271, 0.3333, 0.526, 0.3611, 0.526, 0.3889, 0.4271, 0.3889, 0.4271, 0.3611, 0.7083, 0.662, 0.7361, 0.662, 0.7361, 0.706, 0.7083, 0.706, 0.7361, 0.662, 0.7639, 0.662, 0.7639, 0.706, 0.7361, 0.706, 0.625, 0.8333, 0.625, 0.8611, 0.526, 0.8611, 0.526, 0.8333, 0.625, 0.8611, 0.625, 0.8889, 0.526, 0.8889, 0.526, 0.8611, 0.526, 0.8333, 0.526, 0.8611, 0.4271, 0.8611, 0.4271, 0.8333, 0.526, 0.8611, 0.526, 0.8889, 0.4271, 0.8889, 0.4271, 0.8611, 0.375, 0.8333, 0.375, 0.8598, 0.375, 0.8611, 0.375, 0.8611, 0.375, 0.8333, 0.375, 0.8611, 0.375, 0.8611, 0.375, 0.8611, 0.375, 0.8611, 0.375, 0.8611, 0.375, 0.8889, 0.4187, 0.8889, 0.4189, 0.918, 0.375, 0.9167, 0.4187, 0.8889, 0.375, 0.8889, 0.375, 0.8889, 0.4187, 0.8889, 0.375, 0.3333, 0.375, 0.3611, 0.375, 0.3611, 0.375, 0.3333, 0.375, 0.3611, 0.375, 0.3889, 0.375, 0.3889, 0.375, 0.3611, 0.375, 0.8889, 0.375, 0.8889, 0.375, 0.8889, 0.375, 0.8889, 0.4271, 0.8889, 0.4271, 0.8843, 0.4271, 0.8612, 0.4271, 0.8611, 0.375, 0.8889, 0.375, 0.8611, 0.375, 0.8611, 0.375, 0.8889, 0.375, 0.3611, 0.4187, 0.3611, 0.4187, 0.3889, 0.375, 0.3889, 0.375, 0.8889, 0.375, 0.8637, 0.375, 0.8611, 0.375, 0.8611, 0.375, 0.8889, 0.375, 0.8611, 0.375, 0.8637, 0.375, 0.8889, 0.375, 0.8889, 0.375, 0.8611, 0.375, 0.8638, 0.4187, 0.8638, 0.4187, 0.8862, 0.375, 0.8862, 0.4312, 0.7213, 0.4312, 0.7231, 0.4253, 0.7277, 0.4312, 0.7231, 0.4312, 0.7245, 0.4253, 0.7277, 0.4312, 0.7245, 0.4312, 0.725, 0.4253, 0.7277, 0.3841, 0.25, 0.3796, 0.25, 0.375, 0.25, 0.3796, 0.25, 0.375, 0.2562, 0.375, 0.25, 0.375, 0.2562, 0.375, 0.2625, 0.375, 0.25, 0.375, 0.9875, 0.375, 0.9938, 0.375, 1.0, 0.375, 0.9938, 0.3796, 1.0, 0.375, 1.0, 0.3796, 1.0, 0.3841, 1.0, 0.375, 1.0, 0.3843, 0.7498, 0.3796, 0.75, 0.375, 0.75, 0.3796, 0.75, 0.375, 0.7562, 0.375, 0.75, 0.375, 0.7562, 0.375, 0.7625, 0.375, 0.75, 0.375, 0.4875, 0.375, 0.4937, 0.375, 0.4996, 0.375, 0.4937, 0.3796, 0.5, 0.375, 0.4996, 0.3796, 0.5, 0.3841, 0.5, 0.375, 0.4996, 0.375, 0.8598, 0.375, 0.8605, 0.375, 0.8609, 0.3749, 0.8611, 0.375, 0.8611, 0.375, 0.8637, 0.375, 0.8611, 0.4271, 0.8863, 0.4271, 0.8876, 0.4271, 0.8875, 0.4271, 0.8862, 0.4271, 0.8876, 0.4271, 0.8889, 0.4271, 0.8889, 0.4271, 0.8875, 0.4187, 0.8889, 0.4187, 0.8889, 0.4227, 0.8889, 0.4229, 0.8889, 0.4187, 0.8889, 0.4187, 0.8889, 0.4227, 0.8889, 0.4227, 0.8889, 0.4187, 0.8862, 0.4229, 0.8862, 0.4227, 0.8875, 0.4187, 0.8875, 0.4229, 0.8862, 0.4271, 0.8862, 0.4271, 0.8875, 0.4227, 0.8875, 0.4271, 0.8875, 0.4227, 0.8889, 0.4227, 0.8875, 0.5911, 0.2041, 0.6168, 0.1615, 0.6209, 0.1618, 0.5948, 0.2051, 0.5948, 0.2051, 0.6209, 0.1618, 0.625, 0.1621, 0.5986, 0.2059, 0.8688, 0.5441, 0.8687, 0.5879, 0.8625, 0.588, 0.8625, 0.544, 0.6168, 0.5885, 0.5911, 0.5459, 0.5948, 0.5449, 0.6209, 0.5882, 0.6209, 0.5882, 0.5948, 0.5449, 0.5986, 0.5441, 0.625, 0.5879, 0.6313, 0.5879, 0.6313, 0.5441, 0.6375, 0.544, 0.6375, 0.588, 0.5218, 0.2349, 0.5911, 0.2041, 0.5948, 0.2051, 0.5239, 0.2366, 0.5239, 0.2366, 0.5948, 0.2051, 0.5983, 0.2061, 0.5263, 0.2381, 0.5263, 0.2562, 0.6247, 0.2563, 0.625, 0.2625, 0.526, 0.2625, 0.5911, 0.5459, 0.5218, 0.5151, 0.5239, 0.5134, 0.5948, 0.5449, 0.5948, 0.5449, 0.5239, 0.5134, 0.5263, 0.5119, 0.5983, 0.5439, 0.6247, 0.4938, 0.5263, 0.4938, 0.526, 0.4875, 0.625, 0.4875, 0.4259, 0.2459, 0.5218, 0.2349, 0.5239, 0.2366, 0.4265, 0.248, 0.4265, 0.248, 0.5239, 0.2366, 0.5258, 0.2382, 0.4277, 0.2499, 0.4277, 0.2562, 0.5258, 0.2562, 0.526, 0.2625, 0.4271, 0.2625, 0.5218, 0.5151, 0.4259, 0.5041, 0.4265, 0.502, 0.5239, 0.5134, 0.525, 0.5, 0.4295, 0.5, 0.4277, 0.4938, 0.5258, 0.4938, 0.5258, 0.4938, 0.4277, 0.4938, 0.4271, 0.4875, 0.526, 0.4875, 0.5911, 0.7041, 0.6168, 0.6615, 0.6209, 0.6618, 0.5948, 0.7051, 0.5948, 0.7051, 0.6209, 0.6618, 0.625, 0.6621, 0.5986, 0.7059, 0.6313, 0.7059, 0.6313, 0.6621, 0.6375, 0.662, 0.6375, 0.706, 0.6168, 0.08847, 0.5911, 0.04589, 0.5948, 0.04494, 0.6209, 0.08823, 0.6209, 0.08823, 0.5948, 0.04494, 0.5986, 0.04412, 0.625, 0.08793, 0.8687, 0.6621, 0.8688, 0.7059, 0.8625, 0.706, 0.8625, 0.662, 0.5218, 0.7349, 0.5911, 0.7041, 0.5948, 0.7051, 0.5239, 0.7366, 0.5239, 0.7366, 0.5948, 0.7051, 0.5983, 0.7061, 0.5263, 0.7381, 0.5263, 0.7563, 0.6247, 0.7563, 0.625, 0.7625, 0.526, 0.7625, 0.5911, 0.04589, 0.5218, 0.01506, 0.5239, 0.01342, 0.5948, 0.04494, 0.5948, 0.04494, 0.5239, 0.01342, 0.5263, 0.01188, 0.5983, 0.0439, 0.6247, 0.9937, 0.5263, 0.9938, 0.526, 0.9875, 0.625, 0.9875, 0.4259, 0.7459, 0.5218, 0.7349, 0.5239, 0.7366, 0.4265, 0.748, 0.4295, 0.75, 0.525, 0.75, 0.5258, 0.7563, 0.4277, 0.7562, 0.4277, 0.7562, 0.5258, 0.7563, 0.526, 0.7625, 0.4271, 0.7625, 0.5218, 0.01506, 0.4259, 0.004067, 0.4265, 0.002034, 0.5239, 0.01342, 0.5239, 0.01342, 0.4265, 0.002034, 0.4277, 7.638e-05, 0.5258, 0.01175, 0.5258, 0.9938, 0.4277, 0.9937, 0.4271, 0.9875, 0.526, 0.9875, 0.3841, 0.7459, 0.4259, 0.7459, 0.4265, 0.748, 0.3796, 0.748, 0.3796, 0.748, 0.4265, 0.748, 0.4275, 0.7562, 0.3762, 0.7562, 0.3762, 0.7562, 0.4275, 0.7562, 0.4271, 0.7625, 0.375, 0.7625, 0.4259, 0.004067, 0.3841, 0.004055, 0.3796, 0.002028, 0.4265, 0.002034, 0.4271, 1.0, 0.3796, 1.0, 0.3762, 0.9938, 0.4275, 0.9937, 0.4275, 0.9937, 0.3762, 0.9938, 0.375, 0.9875, 0.4271, 0.9875, 0.8625, 0.662, 0.8625, 0.588, 0.8688, 0.5881, 0.8687, 0.6619, 0.625, 0.08806, 0.625, 0.1619, 0.6209, 0.1618, 0.6209, 0.08823, 0.6209, 0.08823, 0.6209, 0.1618, 0.6168, 0.1615, 0.6168, 0.08847, 0.4271, 0.2625, 0.375, 0.2625, 0.3762, 0.2562, 0.4275, 0.2562, 0.4275, 0.2562, 0.3762, 0.2562, 0.3796, 0.248, 0.4265, 0.248, 0.4265, 0.248, 0.3796, 0.248, 0.3841, 0.2459, 0.4259, 0.2459, 0.6168, 0.6615, 0.6168, 0.5885, 0.6209, 0.5882, 0.6209, 0.6618, 0.6209, 0.6618, 0.6209, 0.5882, 0.6313, 0.5881, 0.6313, 0.6619, 0.6313, 0.6619, 0.6313, 0.5881, 0.6375, 0.588, 0.6375, 0.662, 0.4259, 0.5041, 0.3841, 0.5041, 0.3796, 0.502, 0.4265, 0.502, 0.4265, 0.502, 0.3796, 0.502, 0.3762, 0.4937, 0.4274, 0.4937, 0.4274, 0.4937, 0.3762, 0.4937, 0.375, 0.4875, 0.4271, 0.4875, 0.4312, 0.7213, 0.4312, 0.7213, 0.4312, 0.7231, 0.4312, 0.7231, 0.4312, 0.7231, 0.4312, 0.7231, 0.4276, 0.7248, 0.4273, 0.725, 0.4273, 0.725, 0.4276, 0.7248, 0.4233, 0.725, 0.4233, 0.725, 0.526, 0.8333, 0.4271, 0.8333, 0.4265, 0.8332, 0.526, 0.8333, 0.526, 0.8333, 0.4265, 0.8332, 0.4232, 0.8299, 0.5261, 0.8271, 0.5261, 0.8271, 0.4232, 0.8299, 0.4194, 0.8209, 0.526, 0.8208, 0.526, 0.9292, 0.4192, 0.9292, 0.4231, 0.9201, 0.5261, 0.9229, 0.5261, 0.9229, 0.4231, 0.9201, 0.4265, 0.9168, 0.526, 0.9167, 0.526, 0.9167, 0.4265, 0.9168, 0.4271, 0.9167, 0.526, 0.9167, 0.625, 0.8333, 0.526, 0.8333, 0.526, 0.8333, 0.625, 0.8333, 0.625, 0.8333, 0.526, 0.8333, 0.5261, 0.8271, 0.6249, 0.8271, 0.6249, 0.8271, 0.5261, 0.8271, 0.526, 0.8208, 0.625, 0.8208, 0.625, 0.9292, 0.526, 0.9292, 0.5261, 0.9229, 0.6249, 0.9229, 0.6249, 0.9229, 0.5261, 0.9229, 0.526, 0.9167, 0.625, 0.9167, 0.625, 0.9167, 0.526, 0.9167, 0.526, 0.9167, 0.625, 0.9167, 0.7083, 0.662, 0.7083, 0.706, 0.7083, 0.706, 0.7083, 0.662, 0.7083, 0.662, 0.7083, 0.706, 0.7021, 0.7058, 0.7021, 0.6619, 0.7021, 0.6619, 0.7021, 0.7058, 0.6958, 0.706, 0.6958, 0.662, 0.8042, 0.662, 0.8042, 0.706, 0.7979, 0.7058, 0.7979, 0.6619, 0.7979, 0.6619, 0.7979, 0.7058, 0.7917, 0.706, 0.7917, 0.662, 0.7917, 0.662, 0.7917, 0.706, 0.7917, 0.706, 0.7917, 0.662, 0.526, 0.3333, 0.4271, 0.3333, 0.4265, 0.3332, 0.526, 0.3333, 0.526, 0.3333, 0.4265, 0.3332, 0.4231, 0.3298, 0.5261, 0.3271, 0.5261, 0.3271, 0.4231, 0.3298, 0.4192, 0.3208, 0.526, 0.3208, 0.526, 0.4292, 0.4195, 0.4292, 0.4232, 0.4202, 0.5261, 0.4229, 0.5261, 0.4229, 0.4232, 0.4202, 0.4265, 0.4168, 0.526, 0.4167, 0.526, 0.4167, 0.4265, 0.4168, 0.4271, 0.4167, 0.526, 0.4167, 0.625, 0.3333, 0.526, 0.3333, 0.526, 0.3333, 0.625, 0.3333, 0.625, 0.3333, 0.526, 0.3333, 0.5261, 0.3271, 0.6249, 0.3271, 0.6249, 0.3271, 0.5261, 0.3271, 0.526, 0.3208, 0.625, 0.3208, 0.625, 0.4292, 0.526, 0.4292, 0.5261, 0.4229, 0.6249, 0.4229, 0.6249, 0.4229, 0.5261, 0.4229, 0.526, 0.4167, 0.625, 0.4167, 0.625, 0.4167, 0.526, 0.4167, 0.526, 0.4167, 0.625, 0.4167, 0.7917, 0.588, 0.7917, 0.544, 0.7917, 0.544, 0.7917, 0.588, 0.7917, 0.588, 0.7917, 0.544, 0.7979, 0.5442, 0.7979, 0.5881, 0.7979, 0.5881, 0.7979, 0.5442, 0.8042, 0.544, 0.8042, 0.588, 0.6958, 0.588, 0.6958, 0.544, 0.7021, 0.5442, 0.7021, 0.5881, 0.7021, 0.5881, 0.7021, 0.5442, 0.7083, 0.544, 0.7083, 0.588, 0.7083, 0.588, 0.7083, 0.544, 0.7083, 0.544, 0.7083, 0.588, 0.7083, 0.588, 0.7083, 0.662, 0.7083, 0.662, 0.7083, 0.588, 0.7083, 0.588, 0.7083, 0.662, 0.7021, 0.6619, 0.7021, 0.5881, 0.7021, 0.5881, 0.7021, 0.6619, 0.6958, 0.662, 0.6958, 0.588, 0.8042, 0.588, 0.8042, 0.662, 0.7979, 0.6619, 0.7979, 0.5881, 0.7979, 0.5881, 0.7979, 0.6619, 0.7917, 0.662, 0.7917, 0.588, 0.7917, 0.588, 0.7917, 0.662, 0.7917, 0.662, 0.7917, 0.588, 0.4187, 0.8598, 0.4189, 0.832, 0.4232, 0.8299, 0.4228, 0.8605, 0.4228, 0.8605, 0.4232, 0.8299, 0.4265, 0.8332, 0.4263, 0.8611, 0.4263, 0.8611, 0.4265, 0.8332, 0.4271, 0.8333, 0.4271, 0.8612, 0.4271, 0.3889, 0.4271, 0.4167, 0.4265, 0.4168, 0.4271, 0.3889, 0.4271, 0.3889, 0.4265, 0.4168, 0.4232, 0.4202, 0.4227, 0.3889, 0.4227, 0.3889, 0.4232, 0.4202, 0.419, 0.4182, 0.4187, 0.3889, 0.4189, 0.918, 0.4187, 0.8889, 0.4228, 0.8888, 0.4231, 0.9201, 0.4231, 0.9201, 0.4228, 0.8888, 0.4271, 0.8874, 0.4265, 0.9168, 0.4265, 0.9168, 0.4271, 0.8874, 0.4271, 0.8855, 0.4271, 0.9167, 0.4271, 0.3333, 0.4271, 0.3611, 0.4271, 0.3611, 0.4265, 0.3332, 0.4265, 0.3332, 0.4271, 0.3611, 0.4227, 0.3611, 0.4231, 0.3298, 0.4231, 0.3298, 0.4227, 0.3611, 0.4187, 0.3611, 0.4189, 0.3318, 0.4271, 0.3611, 0.4271, 0.3889, 0.4271, 0.3889, 0.4271, 0.3611, 0.4271, 0.3611, 0.4271, 0.3889, 0.4227, 0.3889, 0.4227, 0.3611, 0.4227, 0.3611, 0.4227, 0.3889, 0.4187, 0.3889, 0.4187, 0.3611, 0.4262, 0.8611, 0.375, 0.8611, 0.375, 0.8611, 0.4263, 0.8611, 0.4263, 0.8611, 0.375, 0.8611, 0.375, 0.8605, 0.4228, 0.8605, 0.4228, 0.8605, 0.375, 0.8605, 0.375, 0.8598, 0.4187, 0.8598, 0.4187, 0.8862, 0.4187, 0.8638, 0.4229, 0.8625, 0.4229, 0.8862, 0.4229, 0.8862, 0.4229, 0.8625, 0.4265, 0.8613, 0.4271, 0.8862, 0.4271, 0.8862, 0.4265, 0.8613, 0.4271, 0.8611, 0.4271, 0.8863, 0.4187, 0.8638, 0.375, 0.8638, 0.375, 0.8625, 0.4229, 0.8625, 0.4229, 0.8625, 0.375, 0.8625, 0.375, 0.8611, 0.4265, 0.8613, 0.4265, 0.8613, 0.375, 0.8611, 0.375, 0.8611, 0.4271, 0.8611, 0.4187, 0.8889, 0.375, 0.8889, 0.375, 0.8889, 0.4187, 0.8889, 0.4187, 0.8889, 0.375, 0.8889, 0.375, 0.8875, 0.4187, 0.8875, 0.4187, 0.8875, 0.375, 0.8875, 0.375, 0.8862, 0.4187, 0.8862, 0.4187, 0.8889, 0.4187, 0.8889, 0.4229, 0.8889, 0.4228, 0.8888, 0.4228, 0.8888, 0.4229, 0.8889, 0.4271, 0.8876, 0.4271, 0.8874, 0.4271, 0.8874, 0.4271, 0.8876, 0.4271, 0.8863, 0.4271, 0.8863, 0.375, 0.8652, 0.375, 0.8848, 0.375, 0.8868, 0.375, 0.8632, 0.375, 0.8632, 0.375, 0.8868, 0.375, 0.8887, 0.375, 0.8613, 0.375, 0.8613, 0.375, 0.8887, 0.375, 0.8889, 0.375, 0.8611, 0.375, 0.8848, 0.375, 0.8862, 0.375, 0.8875, 0.375, 0.8868, 0.375, 0.8868, 0.375, 0.8875, 0.375, 0.8889, 0.375, 0.8887, 0.375, 0.8887, 0.375, 0.8889, 0.375, 0.8889, 0.375, 0.8889, 0.375, 0.8638, 0.375, 0.8652, 0.375, 0.8632, 0.375, 0.8625, 0.375, 0.8625, 0.375, 0.8632, 0.375, 0.8613, 0.375, 0.8611, 0.375, 0.8611, 0.375, 0.8613, 0.375, 0.8611, 0.375, 0.8611, 0.4312, 0.7213, 0.4312, 0.525, 0.4312, 0.525, 0.4312, 0.7213])
me_cube_001.use_remesh_fix_poles = True
me_cube_001.use_remesh_preserve_attributes = False
me_cube_001.update()

# ---- objects
ob_cube = bpy.data.objects.new('Cube', me_cube)
ob_cube_001 = bpy.data.objects.new('Cube.001', me_cube_001)

# ---- transforms, parenting, visibility, modifiers, constraints
ob_cube.location = (0.0, 0.0, 0.0)
ob_cube.scale = (1.435, 1.0, 1.0)
ob_cube.lock_rotations_4d = False
ob_cube.empty_display_type = 'ARROWS'
ob_cube.lineart.crease_threshold = 0.0
ob_cube_001.location = (0.0, 0.0, 2.095)
ob_cube_001.scale = (1.435, 1.0, 1.0)

# ---- collection membership
col_collection.objects.link(ob_cube)
col_collection.objects.link(ob_cube_001)

# ---- scene / render settings (as saved in the file)
scene.frame_start = 1; scene.frame_end = 250; scene.frame_set(1)
scene.render.engine = 'BLENDER_EEVEE_NEXT'
scene.cycles.use_denoising = False
scene.cycles.samples = 128
scene.cycles.sampling_pattern = 'TABULATED_SOBOL'
scene.cycles.use_adaptive_sampling = False
scene.cycles.use_light_tree = False
scene.view_settings.view_transform = 'Filmic'
bpy.context.view_layer.update()

# ---- added for rendering (the .blend has no active camera and no usable light): camera, sun
cam_auto = bpy.data.cameras.new('AutoCamera')
cam_auto.lens = 50.0
cam_auto.sensor_width = 36.0
cam_auto.clip_end = 1000.0
ob_auto_camera = bpy.data.objects.new('AutoCamera', cam_auto)
scene.collection.objects.link(ob_auto_camera)
ob_auto_camera.location = (3.7553, -4.53991, 3.99637)
ob_auto_camera.rotation_euler = (1.09748, -7.21219e-08, 0.694738)
scene.camera = ob_auto_camera
light_auto_sun = bpy.data.lights.new('AutoSun', 'SUN')
light_auto_sun.energy = 3.0
light_auto_sun.angle = 0.0523599
ob_auto_sun = bpy.data.objects.new('AutoSun', light_auto_sun)
scene.collection.objects.link(ob_auto_sun)
ob_auto_sun.rotation_euler = (0.872665, 0.174533, 0.523599)
bpy.context.view_layer.update()

